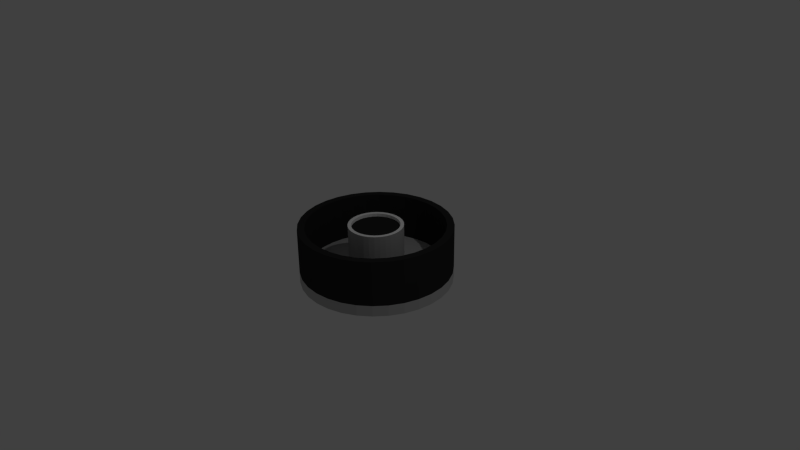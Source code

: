 # Source: tank_wheel.blend  (saved by Blender 2.67.0; exported with 4.5.12 LTS)
import bpy
from mathutils import Matrix  # noqa: F401  (used for matrix-valued properties, if any)

bpy.ops.wm.read_factory_settings(use_empty=True)
scene = bpy.context.scene
scene.name = 'Scene'

# ---- collections
col_collection_1 = bpy.data.collections.new('Collection 1'); scene.collection.children.link(col_collection_1)

# ---- materials (node trees are filled in below, after node groups)
mat_metal = bpy.data.materials.new('metal')
mat_metal.alpha_threshold = 0.0
mat_metal.use_transparent_shadow = False
mat_metal.diffuse_color = (0.5071, 0.5071, 0.5071, 1.0)
mat_metal.roughness = 0.5
mat_metal.specular_intensity = 0.9
mat_metal.line_color = (0.0, 0.0, 0.0, 1.0)
mat_matte_black = bpy.data.materials.new('matte black')
mat_matte_black.alpha_threshold = 0.0
mat_matte_black.use_transparent_shadow = False
mat_matte_black.diffuse_color = (0.02721, 0.02721, 0.02721, 1.0)
mat_matte_black.roughness = 0.5
mat_matte_black.specular_intensity = 0.1
mat_matte_black.line_color = (0.0, 0.0, 0.0, 1.0)
mat_white = bpy.data.materials.new('white')
mat_white.alpha_threshold = 0.0
mat_white.use_transparent_shadow = False
mat_white.diffuse_color = (1.0, 1.0, 1.0, 1.0)
mat_white.roughness = 0.5
mat_white.specular_intensity = 0.0
mat_white.line_color = (0.0, 0.0, 0.0, 1.0)
mat_material_001 = bpy.data.materials.new('Material.001')
mat_material_001.alpha_threshold = 0.0
mat_material_001.use_transparent_shadow = False
mat_material_001.diffuse_color = (0.8, 0.3227, 0.0, 1.0)
mat_material_001.roughness = 0.5
mat_material_001.line_color = (0.0, 0.0, 0.0, 1.0)

# ---- material node trees

# ---- world
world_world = bpy.data.worlds.new('World'); scene.world = world_world
world_world.color = (0.05088, 0.05088, 0.05088)
world_world.use_sun_shadow = False
world_world.sun_shadow_jitter_overblur = 0.0
world_world.cycles.sampling_method = 'MANUAL'
world_world.cycles.sample_map_resolution = 256

# ---- cameras
cam_camera = bpy.data.cameras.new('Camera')
cam_camera.clip_end = 100.0
cam_camera.lens = 35.0
cam_camera.sensor_width = 32.0
cam_camera.sensor_height = 18.0
cam_camera.ortho_scale = 7.314
cam_camera.dof.focus_distance = 0.0
cam_camera.dof.aperture_fstop = 128.0

# ---- lights
light_lamp = bpy.data.lights.new('Lamp', 'POINT')
light_lamp.transmission_factor = 0.0
light_lamp.cutoff_distance = 30.0
light_lamp.energy = 100.0
light_lamp.shadow_buffer_clip_start = 1.001
light_lamp.shadow_soft_size = 0.1
light_lamp.shadow_maximum_resolution = 0.006
light_lamp.use_absolute_resolution = True
light_lamp.cycles.use_multiple_importance_sampling = False

# ---- meshes
me_plane = bpy.data.meshes.new('Plane')
me_plane.from_pydata([(0.4856, -3.122, 0.489), (0.4856, -3.122, 0.489), (0.4856, -3.122, 0.489), (-1.319, -2.853, -0.1956), (0.4856, -3.122, 0.489), (-1.319, -2.853, -0.1956), (0.4856, -3.122, 0.489), (0.08922, 0.9352, -0.1881), (0.0004705, 0.9525, -0.1881), (0.0004705, 1.048, -0.1881), (0.0004705, 1.048, -0.3329), (0.09854, 1.028, -0.1881), (0.09854, 1.028, -0.3329), (0.1928, 0.9715, -0.1881), (0.1928, 0.9715, -0.3329), (0.2797, 0.8791, -0.1881), (0.2797, 0.8791, -0.3329), (0.3559, 0.7547, -0.1881), (0.3559, 0.7547, -0.3329), (0.4184, 0.6032, -0.1881), (0.4184, 0.6032, -0.3329), (0.4649, 0.4303, -0.1881), (0.4649, 0.4303, -0.3329), (0.4935, 0.2427, -0.1881), (0.4935, 0.2427, -0.3329), (0.5031, 0.04759, -0.1881), (0.5031, 0.04759, -0.3329), (0.4935, -0.1475, -0.1881), (0.4935, -0.1475, -0.3329), (0.4649, -0.3351, -0.1881), (0.4649, -0.3351, -0.3329), (0.4184, -0.508, -0.1881), (0.4184, -0.508, -0.3329), (0.3559, -0.6595, -0.1881), (0.3559, -0.6595, -0.3329), (0.2797, -0.7839, -0.1881), (0.2797, -0.7839, -0.3329), (0.1928, -0.8763, -0.1881), (0.1928, -0.8763, -0.3329), (0.09854, -0.9332, -0.1881), (0.09854, -0.9332, -0.3329), (0.0004704, -0.9524, -0.1881), (0.0004704, -0.9524, -0.3329), (-0.0976, -0.9332, -0.1881), (-0.0976, -0.9332, -0.3329), (-0.1919, -0.8763, -0.1881), (-0.1919, -0.8763, -0.3329), (-0.2788, -0.7839, -0.1881), (-0.2788, -0.7839, -0.3329), (-0.355, -0.6595, -0.1881), (-0.355, -0.6595, -0.3329), (-0.4175, -0.508, -0.1881), (-0.4175, -0.508, -0.3329), (-0.4639, -0.3351, -0.1881), (-0.4639, -0.3351, -0.3329), (-0.4925, -0.1475, -0.1881), (-0.4925, -0.1475, -0.3329), (-0.5022, 0.04759, -0.1881), (-0.5022, 0.04759, -0.3329), (-0.4925, 0.2427, -0.1881), (-0.4925, 0.2427, -0.3329), (-0.4639, 0.4303, -0.1881), (-0.4639, 0.4303, -0.3329), (-0.4175, 0.6032, -0.1881), (-0.4175, 0.6032, -0.3329), (-0.355, 0.7547, -0.1881), (-0.355, 0.7547, -0.3329), (-0.2788, 0.8791, -0.1881), (-0.2788, 0.8791, -0.3329), (-0.1919, 0.9715, -0.1881), (-0.1919, 0.9715, -0.3329), (-0.0976, 1.028, -0.1881), (-0.0976, 1.028, -0.3329), (0.1746, 0.8837, -0.1881), (0.2532, 0.8, -0.1881), (0.3221, 0.6875, -0.1881), (0.3787, 0.5504, -0.1881), (0.4207, 0.3939, -0.1881), (0.4466, 0.2241, -0.1881), (0.4554, 0.04759, -0.1881), (0.4466, -0.129, -0.1881), (0.4207, -0.2987, -0.1881), (0.3787, -0.4552, -0.1881), (0.3221, -0.5923, -0.1881), (0.2532, -0.7049, -0.1881), (0.1746, -0.7885, -0.1881), (0.08922, -0.84, -0.1881), (0.0004704, -0.8574, -0.1881), (-0.08828, -0.84, -0.1881), (-0.1736, -0.7885, -0.1881), (-0.2523, -0.7049, -0.1881), (-0.3212, -0.5923, -0.1881), (-0.3778, -0.4552, -0.1881), (-0.4198, -0.2987, -0.1881), (-0.4457, -0.129, -0.1881), (-0.4544, 0.04759, -0.1881), (-0.4457, 0.2241, -0.1881), (-0.4198, 0.3939, -0.1881), (-0.3778, 0.5504, -0.1881), (-0.3212, 0.6875, -0.1881), (-0.2523, 0.8, -0.1881), (-0.1736, 0.8837, -0.1881), (-0.08828, 0.9352, -0.1881), (0.08922, 0.9352, -0.1881), (0.0004705, 0.9525, -0.1881), (0.1746, 0.8837, -0.1881), (0.2532, 0.8, -0.1881), (0.3221, 0.6875, -0.1881), (0.3787, 0.5504, -0.1881), (0.4207, 0.3939, -0.1881), (0.4466, 0.2241, -0.1881), (0.4554, 0.04759, -0.1881), (0.4466, -0.129, -0.1881), (0.4207, -0.2987, -0.1881), (0.3787, -0.4552, -0.1881), (0.3221, -0.5923, -0.1881), (0.2532, -0.7049, -0.1881), (0.1746, -0.7885, -0.1881), (0.08922, -0.84, -0.1881), (0.0004704, -0.8574, -0.1881), (-0.08828, -0.84, -0.1881), (-0.1736, -0.7885, -0.1881), (-0.2523, -0.7049, -0.1881), (-0.3212, -0.5923, -0.1881), (-0.3778, -0.4552, -0.1881), (-0.4198, -0.2987, -0.1881), (-0.4457, -0.129, -0.1881), (-0.4544, 0.04759, -0.1881), (-0.4457, 0.2241, -0.1881), (-0.4198, 0.3939, -0.1881), (-0.3778, 0.5504, -0.1881), (-0.3212, 0.6875, -0.1881), (-0.2523, 0.8, -0.1881), (-0.1736, 0.8837, -0.1881), (-0.08828, 0.9352, -0.1881), (0.08922, 0.9352, 0.4111), (0.0004705, 0.9525, 0.4111), (0.0004705, 1.048, 0.4111), (0.09854, 1.028, 0.4111), (0.1928, 0.9715, 0.4111), (0.2797, 0.8791, 0.4111), (0.3559, 0.7547, 0.4111), (0.4184, 0.6032, 0.4111), (0.4649, 0.4303, 0.4111), (0.4935, 0.2427, 0.4111), (0.5031, 0.04759, 0.4111), (0.4935, -0.1475, 0.4111), (0.4649, -0.3351, 0.4111), (0.4184, -0.508, 0.4111), (0.3559, -0.6595, 0.4111), (0.2797, -0.7839, 0.4111), (0.1928, -0.8763, 0.4111), (0.09854, -0.9332, 0.4111), (0.0004704, -0.9524, 0.4111), (-0.0976, -0.9332, 0.4111), (-0.1919, -0.8763, 0.4111), (-0.2788, -0.7839, 0.4111), (-0.355, -0.6595, 0.4111), (-0.4175, -0.508, 0.4111), (-0.4639, -0.3351, 0.4111), (-0.4925, -0.1475, 0.4111), (-0.5022, 0.04759, 0.4111), (-0.4925, 0.2427, 0.4111), (-0.4639, 0.4303, 0.4111), (-0.4175, 0.6032, 0.4111), (-0.355, 0.7547, 0.4111), (-0.2788, 0.8791, 0.4111), (-0.1919, 0.9715, 0.4111), (-0.0976, 1.028, 0.4111), (0.1746, 0.8837, 0.4111), (0.2532, 0.8, 0.4111), (0.3221, 0.6875, 0.4111), (0.3787, 0.5504, 0.4111), (0.4207, 0.3939, 0.4111), (0.4466, 0.2241, 0.4111), (0.4554, 0.04759, 0.4111), (0.4466, -0.129, 0.4111), (0.4207, -0.2987, 0.4111), (0.3787, -0.4552, 0.4111), (0.3221, -0.5923, 0.4111), (0.2532, -0.7049, 0.4111), (0.1746, -0.7885, 0.4111), (0.08922, -0.84, 0.4111), (0.0004704, -0.8574, 0.4111), (-0.08828, -0.84, 0.4111), (-0.1736, -0.7885, 0.4111), (-0.2523, -0.7049, 0.4111), (-0.3212, -0.5923, 0.4111), (-0.3778, -0.4552, 0.4111), (-0.4198, -0.2987, 0.4111), (-0.4457, -0.129, 0.4111), (-0.4544, 0.04759, 0.4111), (-0.4457, 0.2241, 0.4111), (-0.4198, 0.3939, 0.4111), (-0.3778, 0.5504, 0.4111), (-0.3212, 0.6875, 0.4111), (-0.2523, 0.8, 0.4111), (-0.1736, 0.8837, 0.4111), (-0.08828, 0.9352, 0.4111), (0.03576, 0.4005, -0.1881), (0.0004706, 0.4074, -0.1881), (0.06969, 0.38, -0.1881), (0.101, 0.3468, -0.1881), (0.1284, 0.302, -0.1881), (0.1509, 0.2475, -0.1881), (0.1676, 0.1853, -0.1881), (0.1779, 0.1178, -0.1881), (0.1813, 0.04759, -0.1881), (0.1779, -0.02261, -0.1881), (0.1676, -0.09011, -0.1881), (0.1509, -0.1523, -0.1881), (0.1284, -0.2068, -0.1881), (0.101, -0.2516, -0.1881), (0.06969, -0.2848, -0.1881), (0.03576, -0.3053, -0.1881), (0.0004705, -0.3122, -0.1881), (-0.03482, -0.3053, -0.1881), (-0.06875, -0.2848, -0.1881), (-0.1, -0.2516, -0.1881), (-0.1274, -0.2068, -0.1881), (-0.1499, -0.1523, -0.1881), (-0.1666, -0.09011, -0.1881), (-0.1769, -0.02261, -0.1881), (-0.1804, 0.04759, -0.1881), (-0.1769, 0.1178, -0.1881), (-0.1666, 0.1853, -0.1881), (-0.1499, 0.2475, -0.1881), (-0.1274, 0.302, -0.1881), (-0.1, 0.3468, -0.1881), (-0.06875, 0.38, -0.1881), (-0.03482, 0.4005, -0.1881), (0.03576, 0.4005, -0.1881), (0.0004706, 0.4074, -0.1881), (0.06969, 0.38, -0.1881), (0.101, 0.3468, -0.1881), (0.1284, 0.302, -0.1881), (0.1509, 0.2475, -0.1881), (0.1676, 0.1853, -0.1881), (0.1779, 0.1178, -0.1881), (0.1813, 0.04759, -0.1881), (0.1779, -0.02261, -0.1881), (0.1676, -0.09011, -0.1881), (0.1509, -0.1523, -0.1881), (0.1284, -0.2068, -0.1881), (0.101, -0.2516, -0.1881), (0.06969, -0.2848, -0.1881), (0.03576, -0.3053, -0.1881), (0.0004705, -0.3122, -0.1881), (-0.03482, -0.3053, -0.1881), (-0.06875, -0.2848, -0.1881), (-0.1, -0.2516, -0.1881), (-0.1274, -0.2068, -0.1881), (-0.1499, -0.1523, -0.1881), (-0.1666, -0.09011, -0.1881), (-0.1769, -0.02261, -0.1881), (-0.1804, 0.04759, -0.1881), (-0.1769, 0.1178, -0.1881), (-0.1666, 0.1853, -0.1881), (-0.1499, 0.2475, -0.1881), (-0.1274, 0.302, -0.1881), (-0.1, 0.3468, -0.1881), (-0.06875, 0.38, -0.1881), (-0.03482, 0.4005, -0.1881), (0.03576, 0.4005, -0.1881), (0.0004706, 0.4074, -0.1881), (0.06969, 0.38, -0.1881), (0.101, 0.3468, -0.1881), (0.1284, 0.302, -0.1881), (0.1509, 0.2475, -0.1881), (0.1676, 0.1853, -0.1881), (0.1779, 0.1178, -0.1881), (0.1813, 0.04759, -0.1881), (0.1779, -0.02261, -0.1881), (0.1676, -0.09011, -0.1881), (0.1509, -0.1523, -0.1881), (0.1284, -0.2068, -0.1881), (0.101, -0.2516, -0.1881), (0.06969, -0.2848, -0.1881), (0.03576, -0.3053, -0.1881), (0.0004705, -0.3122, -0.1881), (-0.03482, -0.3053, -0.1881), (-0.06875, -0.2848, -0.1881), (-0.1, -0.2516, -0.1881), (-0.1274, -0.2068, -0.1881), (-0.1499, -0.1523, -0.1881), (-0.1666, -0.09011, -0.1881), (-0.1769, -0.02261, -0.1881), (-0.1804, 0.04759, -0.1881), (-0.1769, 0.1178, -0.1881), (-0.1666, 0.1853, -0.1881), (-0.1499, 0.2475, -0.1881), (-0.1274, 0.302, -0.1881), (-0.1, 0.3468, -0.1881), (-0.06875, 0.38, -0.1881), (-0.03482, 0.4005, -0.1881), (0.03576, 0.4005, 0.4111), (0.0004706, 0.4074, 0.4111), (0.06969, 0.38, 0.4111), (0.101, 0.3468, 0.4111), (0.1284, 0.302, 0.4111), (0.1509, 0.2475, 0.4111), (0.1676, 0.1853, 0.4111), (0.1779, 0.1178, 0.4111), (0.1813, 0.04759, 0.4111), (0.1779, -0.02261, 0.4111), (0.1676, -0.09011, 0.4111), (0.1509, -0.1523, 0.4111), (0.1284, -0.2068, 0.4111), (0.101, -0.2516, 0.4111), (0.06969, -0.2848, 0.4111), (0.03576, -0.3053, 0.4111), (0.0004705, -0.3122, 0.4111), (-0.03482, -0.3053, 0.4111), (-0.06875, -0.2848, 0.4111), (-0.1, -0.2516, 0.4111), (-0.1274, -0.2068, 0.4111), (-0.1499, -0.1523, 0.4111), (-0.1666, -0.09011, 0.4111), (-0.1769, -0.02261, 0.4111), (-0.1804, 0.04759, 0.4111), (-0.1769, 0.1178, 0.4111), (-0.1666, 0.1853, 0.4111), (-0.1499, 0.2475, 0.4111), (-0.1274, 0.302, 0.4111), (-0.1, 0.3468, 0.4111), (-0.06875, 0.38, 0.4111), (-0.03482, 0.4005, 0.4111), (0.0004706, 0.502, -0.3329), (0.04504, 0.4933, -0.3329), (0.08789, 0.4674, -0.3329), (0.1274, 0.4254, -0.3329), (0.162, 0.3689, -0.3329), (0.1904, 0.3001, -0.3329), (0.2115, 0.2215, -0.3329), (0.2245, 0.1362, -0.3329), (0.2289, 0.04759, -0.3329), (0.2245, -0.04107, -0.3329), (0.2115, -0.1263, -0.3329), (0.1904, -0.2049, -0.3329), (0.162, -0.2737, -0.3329), (0.1274, -0.3303, -0.3329), (0.08789, -0.3723, -0.3329), (0.04504, -0.3981, -0.3329), (0.0004705, -0.4069, -0.3329), (-0.0441, -0.3981, -0.3329), (-0.08695, -0.3723, -0.3329), (-0.1264, -0.3303, -0.3329), (-0.1611, -0.2737, -0.3329), (-0.1895, -0.2049, -0.3329), (-0.2106, -0.1263, -0.3329), (-0.2236, -0.04107, -0.3329), (-0.228, 0.04759, -0.3329), (-0.2236, 0.1362, -0.3329), (-0.2106, 0.2215, -0.3329), (-0.1895, 0.3001, -0.3329), (-0.1611, 0.3689, -0.3329), (-0.1264, 0.4254, -0.3329), (-0.08695, 0.4674, -0.3329), (-0.04409, 0.4933, -0.3329), (0.0004706, 0.502, -0.2832), (0.04504, 0.4933, -0.2832), (0.08789, 0.4674, -0.2832), (0.1274, 0.4254, -0.2832), (0.162, 0.3689, -0.2832), (0.1904, 0.3001, -0.2832), (0.2115, 0.2215, -0.2832), (0.2245, 0.1362, -0.2832), (0.2289, 0.04759, -0.2832), (0.2245, -0.04107, -0.2832), (0.2115, -0.1263, -0.2832), (0.1904, -0.2049, -0.2832), (0.162, -0.2737, -0.2832), (0.1274, -0.3303, -0.2832), (0.08789, -0.3723, -0.2832), (0.04504, -0.3981, -0.2832), (0.0004705, -0.4069, -0.2832), (-0.0441, -0.3981, -0.2832), (-0.08695, -0.3723, -0.2832), (-0.1264, -0.3303, -0.2832), (-0.1611, -0.2737, -0.2832), (-0.1895, -0.2049, -0.2832), (-0.2106, -0.1263, -0.2832), (-0.2236, -0.04107, -0.2832), (-0.228, 0.04759, -0.2832), (-0.2236, 0.1362, -0.2832), (-0.2106, 0.2215, -0.2832), (-0.1895, 0.3001, -0.2832), (-0.1611, 0.3689, -0.2832), (-0.1264, 0.4254, -0.2832), (-0.08695, 0.4674, -0.2832), (-0.04409, 0.4933, -0.2832), (0.03131, 0.356, 0.4111), (0.0004706, 0.362, 0.4111), (0.06096, 0.3381, 0.4111), (0.08828, 0.309, 0.4111), (0.1122, 0.2699, 0.4111), (0.1319, 0.2223, 0.4111), (0.1465, 0.1679, 0.4111), (0.1555, 0.1089, 0.4111), (0.1585, 0.04759, 0.4111), (0.1555, -0.01376, 0.4111), (0.1465, -0.07274, 0.4111), (0.1319, -0.1271, 0.4111), (0.1122, -0.1748, 0.4111), (0.08828, -0.2139, 0.4111), (0.06096, -0.2429, 0.4111), (0.03131, -0.2608, 0.4111), (0.0004705, -0.2668, 0.4111), (-0.03037, -0.2608, 0.4111), (-0.06002, -0.2429, 0.4111), (-0.08734, -0.2139, 0.4111), (-0.1113, -0.1748, 0.4111), (-0.131, -0.1271, 0.4111), (-0.1456, -0.07274, 0.4111), (-0.1546, -0.01376, 0.4111), (-0.1576, 0.04759, 0.4111), (-0.1546, 0.1089, 0.4111), (-0.1456, 0.1679, 0.4111), (-0.131, 0.2223, 0.4111), (-0.1113, 0.2699, 0.4111), (-0.08734, 0.309, 0.4111), (-0.06002, 0.3381, 0.4111), (-0.03037, 0.356, 0.4111), (0.03131, 0.356, 0.3691), (0.0004706, 0.362, 0.3691), (0.06096, 0.3381, 0.3691), (0.08828, 0.309, 0.3691), (0.1122, 0.2699, 0.3691), (0.1319, 0.2223, 0.3691), (0.1465, 0.1679, 0.3691), (0.1555, 0.1089, 0.3691), (0.1585, 0.04759, 0.3691), (0.1555, -0.01376, 0.3691), (0.1465, -0.07274, 0.3691), (0.1319, -0.1271, 0.3691), (0.1122, -0.1748, 0.3691), (0.08828, -0.2139, 0.3691), (0.06096, -0.2429, 0.3691), (0.03131, -0.2608, 0.3691), (0.0004705, -0.2668, 0.3691), (-0.03037, -0.2608, 0.3691), (-0.06002, -0.2429, 0.3691), (-0.08734, -0.2139, 0.3691), (-0.1113, -0.1748, 0.3691), (-0.131, -0.1271, 0.3691), (-0.1456, -0.07274, 0.3691), (-0.1546, -0.01376, 0.3691), (-0.1576, 0.04759, 0.3691), (-0.1546, 0.1089, 0.3691), (-0.1456, 0.1679, 0.3691), (-0.131, 0.2223, 0.3691), (-0.1113, 0.2699, 0.3691), (-0.08734, 0.309, 0.3691), (-0.06002, 0.3381, 0.3691), (-0.03037, 0.356, 0.3691)], [(0, 1), (1, 2), (3, 5), (6, 4)], [(91, 123, 124, 92), (98, 194, 193, 97), (9, 11, 12, 10), (90, 122, 123, 91), (25, 145, 146, 27), (11, 13, 14, 12), (89, 121, 122, 90), (80, 176, 175, 79), (13, 15, 16, 14), (88, 120, 121, 89), (61, 163, 164, 63), (15, 17, 18, 16), (102, 134, 104, 8), (99, 195, 194, 98), (17, 19, 20, 18), (87, 119, 120, 88), (23, 144, 145, 25), (19, 21, 22, 20), (86, 118, 119, 87), (81, 177, 176, 80), (21, 23, 24, 22), (85, 117, 118, 86), (59, 162, 163, 61), (23, 25, 26, 24), (84, 116, 117, 85), (100, 196, 195, 99), (25, 27, 28, 26), (83, 115, 116, 84), (21, 143, 144, 23), (27, 29, 30, 28), (82, 114, 115, 83), (82, 178, 177, 81), (29, 31, 32, 30), (81, 113, 114, 82), (57, 161, 162, 59), (31, 33, 34, 32), (80, 112, 113, 81), (101, 197, 196, 100), (33, 35, 36, 34), (79, 111, 112, 80), (19, 142, 143, 21), (35, 37, 38, 36), (78, 110, 111, 79), (83, 179, 178, 82), (37, 39, 40, 38), (77, 109, 110, 78), (55, 160, 161, 57), (39, 41, 42, 40), (76, 108, 109, 77), (102, 198, 197, 101), (41, 43, 44, 42), (75, 107, 108, 76), (17, 141, 142, 19), (43, 45, 46, 44), (74, 106, 107, 75), (84, 180, 179, 83), (45, 47, 48, 46), (73, 105, 106, 74), (53, 159, 160, 55), (47, 49, 50, 48), (7, 103, 105, 73), (15, 140, 141, 17), (49, 51, 52, 50), (8, 104, 103, 7), (85, 181, 180, 84), (51, 53, 54, 52), (101, 133, 134, 102), (51, 158, 159, 53), (53, 55, 56, 54), (100, 132, 133, 101), (13, 139, 140, 15), (55, 57, 58, 56), (99, 131, 132, 100), (86, 182, 181, 85), (57, 59, 60, 58), (98, 130, 131, 99), (49, 157, 158, 51), (59, 61, 62, 60), (97, 129, 130, 98), (11, 138, 139, 13), (61, 63, 64, 62), (96, 128, 129, 97), (87, 183, 182, 86), (63, 65, 66, 64), (125, 221, 222, 126), (47, 156, 157, 49), (65, 67, 68, 66), (8, 136, 198, 102), (95, 127, 128, 96), (67, 69, 70, 68), (12, 328, 327, 10), (71, 9, 10, 72), (69, 71, 72, 70), (92, 124, 125, 93), (88, 184, 183, 87), (45, 155, 156, 47), (93, 125, 126, 94), (94, 126, 127, 95), (167, 197, 198, 168), (166, 196, 197, 167), (138, 135, 169, 139), (139, 169, 170, 140), (140, 170, 171, 141), (141, 171, 172, 142), (142, 172, 173, 143), (143, 173, 174, 144), (144, 174, 175, 145), (145, 175, 176, 146), (146, 176, 177, 147), (147, 177, 178, 148), (148, 178, 179, 149), (149, 179, 180, 150), (150, 180, 181, 151), (137, 136, 135, 138), (151, 181, 182, 152), (152, 182, 183, 153), (153, 183, 184, 154), (154, 184, 185, 155), (155, 185, 186, 156), (156, 186, 187, 157), (157, 187, 188, 158), (158, 188, 189, 159), (159, 189, 190, 160), (160, 190, 191, 161), (161, 191, 192, 162), (162, 192, 193, 163), (163, 193, 194, 164), (165, 195, 196, 166), (168, 198, 136, 137), (164, 194, 195, 165), (63, 164, 165, 65), (79, 175, 174, 78), (27, 146, 147, 29), (97, 193, 192, 96), (65, 165, 166, 67), (78, 174, 173, 77), (29, 147, 148, 31), (96, 192, 191, 95), (67, 166, 167, 69), (77, 173, 172, 76), (31, 148, 149, 33), (95, 191, 190, 94), (69, 167, 168, 71), (76, 172, 171, 75), (33, 149, 150, 35), (94, 190, 189, 93), (71, 168, 137, 9), (75, 171, 170, 74), (35, 150, 151, 37), (93, 189, 188, 92), (74, 170, 169, 73), (37, 151, 152, 39), (92, 188, 187, 91), (73, 169, 135, 7), (9, 137, 138, 11), (39, 152, 153, 41), (91, 187, 186, 90), (7, 135, 136, 8), (41, 153, 154, 43), (90, 186, 185, 89), (43, 154, 155, 45), (89, 185, 184, 88), (212, 244, 245, 213), (130, 226, 227, 131), (103, 199, 201, 105), (109, 205, 206, 110), (114, 210, 211, 115), (119, 215, 216, 120), (124, 220, 221, 125), (129, 225, 226, 130), (134, 230, 200, 104), (104, 200, 199, 103), (108, 204, 205, 109), (113, 209, 210, 114), (118, 214, 215, 119), (123, 219, 220, 124), (128, 224, 225, 129), (133, 229, 230, 134), (107, 203, 204, 108), (112, 208, 209, 113), (117, 213, 214, 118), (122, 218, 219, 123), (127, 223, 224, 128), (132, 228, 229, 133), (106, 202, 203, 107), (111, 207, 208, 112), (116, 212, 213, 117), (121, 217, 218, 122), (126, 222, 223, 127), (131, 227, 228, 132), (105, 201, 202, 106), (110, 206, 207, 111), (115, 211, 212, 116), (120, 216, 217, 121), (241, 273, 274, 242), (217, 249, 250, 218), (222, 254, 255, 223), (227, 259, 260, 228), (201, 233, 234, 202), (206, 238, 239, 207), (211, 243, 244, 212), (216, 248, 249, 217), (221, 253, 254, 222), (226, 258, 259, 227), (199, 231, 233, 201), (205, 237, 238, 206), (210, 242, 243, 211), (215, 247, 248, 216), (220, 252, 253, 221), (225, 257, 258, 226), (230, 262, 232, 200), (200, 232, 231, 199), (204, 236, 237, 205), (209, 241, 242, 210), (214, 246, 247, 215), (219, 251, 252, 220), (224, 256, 257, 225), (229, 261, 262, 230), (203, 235, 236, 204), (208, 240, 241, 209), (213, 245, 246, 214), (218, 250, 251, 219), (223, 255, 256, 224), (228, 260, 261, 229), (202, 234, 235, 203), (207, 239, 240, 208), (270, 302, 303, 271), (246, 278, 279, 247), (251, 283, 284, 252), (256, 288, 289, 257), (261, 293, 294, 262), (235, 267, 268, 236), (240, 272, 273, 241), (245, 277, 278, 246), (250, 282, 283, 251), (255, 287, 288, 256), (260, 292, 293, 261), (234, 266, 267, 235), (239, 271, 272, 240), (244, 276, 277, 245), (249, 281, 282, 250), (254, 286, 287, 255), (259, 291, 292, 260), (233, 265, 266, 234), (238, 270, 271, 239), (243, 275, 276, 244), (248, 280, 281, 249), (253, 285, 286, 254), (258, 290, 291, 259), (231, 263, 265, 233), (237, 269, 270, 238), (242, 274, 275, 243), (247, 279, 280, 248), (252, 284, 285, 253), (257, 289, 290, 258), (262, 294, 264, 232), (232, 264, 263, 231), (236, 268, 269, 237), (299, 395, 396, 300), (275, 307, 308, 276), (280, 312, 313, 281), (285, 317, 318, 286), (290, 322, 323, 291), (263, 295, 297, 265), (269, 301, 302, 270), (274, 306, 307, 275), (279, 311, 312, 280), (284, 316, 317, 285), (289, 321, 322, 290), (294, 326, 296, 264), (264, 296, 295, 263), (268, 300, 301, 269), (273, 305, 306, 274), (278, 310, 311, 279), (283, 315, 316, 284), (288, 320, 321, 289), (293, 325, 326, 294), (267, 299, 300, 268), (272, 304, 305, 273), (277, 309, 310, 278), (282, 314, 315, 283), (287, 319, 320, 288), (292, 324, 325, 293), (266, 298, 299, 267), (271, 303, 304, 272), (276, 308, 309, 277), (281, 313, 314, 282), (286, 318, 319, 287), (291, 323, 324, 292), (265, 297, 298, 266), (358, 390, 389, 357), (38, 341, 340, 36), (36, 340, 339, 34), (34, 339, 338, 32), (10, 327, 358, 72), (32, 338, 337, 30), (30, 337, 336, 28), (28, 336, 335, 26), (26, 335, 334, 24), (24, 334, 333, 22), (22, 333, 332, 20), (20, 332, 331, 18), (18, 331, 330, 16), (16, 330, 329, 14), (14, 329, 328, 12), (72, 358, 357, 70), (70, 357, 356, 68), (68, 356, 355, 66), (66, 355, 354, 64), (64, 354, 353, 62), (62, 353, 352, 60), (60, 352, 351, 58), (58, 351, 350, 56), (56, 350, 349, 54), (54, 349, 348, 52), (52, 348, 347, 50), (50, 347, 346, 48), (48, 346, 345, 46), (46, 345, 344, 44), (44, 344, 343, 42), (42, 343, 342, 40), (40, 342, 341, 38), (360, 361, 362, 363, 364, 365, 366, 367, 368, 369, 370, 371, 372, 373, 374, 375, 376, 377, 378, 379, 380, 381, 382, 383, 384, 385, 386, 387, 388, 389, 390, 359), (353, 385, 384, 352), (348, 380, 379, 347), (343, 375, 374, 342), (338, 370, 369, 337), (333, 365, 364, 332), (328, 360, 359, 327), (327, 359, 390, 358), (354, 386, 385, 353), (349, 381, 380, 348), (344, 376, 375, 343), (339, 371, 370, 338), (334, 366, 365, 333), (329, 361, 360, 328), (355, 387, 386, 354), (350, 382, 381, 349), (345, 377, 376, 344), (340, 372, 371, 339), (335, 367, 366, 334), (330, 362, 361, 329), (356, 388, 387, 355), (351, 383, 382, 350), (346, 378, 377, 345), (341, 373, 372, 340), (336, 368, 367, 335), (331, 363, 362, 330), (357, 389, 388, 356), (352, 384, 383, 351), (347, 379, 378, 346), (342, 374, 373, 341), (337, 369, 368, 336), (332, 364, 363, 331), (417, 449, 450, 418), (304, 400, 401, 305), (309, 405, 406, 310), (314, 410, 411, 315), (319, 415, 416, 320), (324, 420, 421, 325), (298, 394, 395, 299), (303, 399, 400, 304), (308, 404, 405, 309), (313, 409, 410, 314), (318, 414, 415, 319), (323, 419, 420, 324), (297, 393, 394, 298), (302, 398, 399, 303), (307, 403, 404, 308), (312, 408, 409, 313), (317, 413, 414, 318), (322, 418, 419, 323), (295, 391, 393, 297), (301, 397, 398, 302), (306, 402, 403, 307), (311, 407, 408, 312), (316, 412, 413, 317), (321, 417, 418, 322), (326, 422, 392, 296), (296, 392, 391, 295), (300, 396, 397, 301), (305, 401, 402, 306), (310, 406, 407, 311), (315, 411, 412, 316), (320, 416, 417, 321), (325, 421, 422, 326), (424, 454, 453, 452, 451, 450, 449, 448, 447, 446, 445, 444, 443, 442, 441, 440, 439, 438, 437, 436, 435, 434, 433, 432, 431, 430, 429, 428, 427, 426, 425, 423), (422, 454, 424, 392), (392, 424, 423, 391), (396, 428, 429, 397), (401, 433, 434, 402), (406, 438, 439, 407), (411, 443, 444, 412), (416, 448, 449, 417), (421, 453, 454, 422), (395, 427, 428, 396), (400, 432, 433, 401), (405, 437, 438, 406), (410, 442, 443, 411), (415, 447, 448, 416), (420, 452, 453, 421), (394, 426, 427, 395), (399, 431, 432, 400), (404, 436, 437, 405), (409, 441, 442, 410), (414, 446, 447, 415), (419, 451, 452, 420), (393, 425, 426, 394), (398, 430, 431, 399), (403, 435, 436, 404), (408, 440, 441, 409), (413, 445, 446, 414), (418, 450, 451, 419), (391, 423, 425, 393), (397, 429, 430, 398), (402, 434, 435, 403), (407, 439, 440, 408), (412, 444, 445, 413)])
me_plane.polygons.foreach_set('material_index', [0, 1, 0, 0, 1, 0, 0, 1, 0, 0, 1, 0, 0, 1, 0, 0, 1, 0, 0, 1, 0, 0, 1, 0, 0, 1, 0, 0, 1, 0, 0, 1, 0, 0, 1, 0, 0, 1, 0, 0, 1, 0, 0, 1, 0, 0, 1, 0, 0, 1, 0, 0, 1, 0, 0, 1, 0, 0, 1, 0, 0, 1, 0, 0, 1, 0, 0, 1, 0, 0, 1, 0, 0, 1, 0, 0, 1, 0, 0, 1, 0, 0, 1, 0, 0, 1, 0, 1, 0, 0, 0, 0, 0, 0, 1, 1, 0, 0, 1, 1, 1, 1, 1, 1, 1, 1, 1, 1, 1, 1, 1, 1, 1, 1, 1, 1, 1, 1, 1, 1, 1, 1, 1, 1, 1, 1, 1, 1, 1, 1, 1, 1, 1, 1, 1, 1, 1, 1, 1, 1, 1, 1, 1, 1, 1, 1, 1, 1, 1, 1, 1, 1, 1, 1, 1, 1, 1, 1, 1, 1, 1, 1, 0, 0, 0, 0, 0, 0, 0, 0, 0, 0, 0, 0, 0, 0, 0, 0, 0, 0, 0, 0, 0, 0, 0, 0, 0, 0, 0, 0, 0, 0, 0, 0, 0, 0, 0, 0, 0, 0, 0, 0, 0, 0, 0, 0, 0, 0, 0, 0, 0, 0, 0, 0, 0, 0, 0, 0, 0, 0, 0, 0, 0, 0, 0, 0, 0, 0, 0, 0, 0, 0, 0, 0, 0, 0, 0, 0, 0, 0, 0, 0, 0, 0, 0, 0, 0, 0, 0, 0, 0, 0, 0, 0, 0, 0, 0, 0, 2, 0, 0, 0, 0, 0, 0, 0, 0, 0, 0, 0, 0, 0, 0, 0, 0, 0, 0, 0, 0, 0, 0, 0, 0, 0, 0, 0, 0, 0, 0, 0, 0, 0, 0, 0, 0, 0, 0, 0, 0, 0, 0, 0, 0, 0, 0, 0, 0, 0, 0, 0, 0, 0, 0, 0, 0, 0, 0, 0, 0, 0, 0, 0, 0, 0, 0, 0, 0, 0, 0, 0, 0, 0, 0, 0, 0, 0, 0, 0, 0, 0, 0, 0, 0, 0, 0, 0, 0, 0, 0, 0, 0, 0, 0, 0, 2, 2, 2, 2, 2, 2, 2, 2, 2, 2, 2, 2, 2, 2, 2, 2, 2, 2, 2, 2, 2, 2, 2, 2, 2, 2, 2, 2, 2, 2, 2, 2, 1, 2, 2, 2, 2, 2, 2, 2, 2, 2, 2, 2, 2, 2, 2, 2, 2, 2, 2, 2, 2, 2, 2, 2, 2, 2, 2, 2, 2, 2, 2, 2])
me_plane.materials.append(mat_metal)
me_plane.materials.append(mat_matte_black)
me_plane.materials.append(mat_white)
me_plane.materials.append(mat_material_001)
me_plane.use_remesh_preserve_volume = False
me_plane.use_remesh_preserve_attributes = False
me_plane.use_mirror_vertex_groups = False
me_plane.update()

# ---- objects
ob_plane = bpy.data.objects.new('Plane', me_plane)
ob_lamp = bpy.data.objects.new('Lamp', light_lamp)
ob_camera = bpy.data.objects.new('Camera', cam_camera)

# ---- transforms, parenting, visibility, modifiers, constraints
ob_plane.location = (0.0, 0.0, 0.0)
ob_plane.scale = (1.989, 1.0, 1.0)
ob_plane.lineart.crease_threshold = 0.0
_vg = ob_plane.vertex_groups.new(name='Group')
ob_lamp.location = (4.076, 1.005, 5.904)
ob_lamp.rotation_euler = (0.6503, 0.05522, 1.866)
ob_lamp.lock_rotations_4d = False
ob_lamp.empty_display_type = 'ARROWS'
ob_lamp.color = (0.0, 0.0, 0.0, 0.0)
ob_lamp.lineart.crease_threshold = 0.0
ob_camera.location = (7.481, -6.508, 5.344)
ob_camera.rotation_euler = (1.109, 0.01082, 0.8149)
ob_camera.lock_rotations_4d = False
ob_camera.empty_display_type = 'ARROWS'
ob_camera.color = (0.0, 0.0, 0.0, 0.0)
ob_camera.display_type = 'WIRE'
ob_camera.lineart.crease_threshold = 0.0

# ---- collection membership
col_collection_1.objects.link(ob_plane)
col_collection_1.objects.link(ob_lamp)
col_collection_1.objects.link(ob_camera)

# ---- scene / render settings (as saved in the file)
scene.camera = ob_camera
scene.frame_start = 1; scene.frame_end = 250; scene.frame_set(1)
scene.render.engine = 'BLENDER_EEVEE_NEXT'
scene.render.image_settings.color_mode = 'RGB'
scene.render.image_settings.compression = 90
scene.render.resolution_percentage = 50
scene.render.dither_intensity = 0.0
scene.cycles.use_denoising = False
scene.cycles.samples = 10
scene.cycles.sampling_pattern = 'TABULATED_SOBOL'
scene.cycles.light_sampling_threshold = 0.0
scene.cycles.use_adaptive_sampling = False
scene.cycles.use_light_tree = False
scene.cycles.blur_glossy = 0.0
scene.cycles.volume_bounces = 1
scene.cycles.pixel_filter_type = 'GAUSSIAN'
scene.cycles.sample_clamp_indirect = 0.0
scene.view_settings.view_transform = 'Standard'
bpy.context.view_layer.update()

